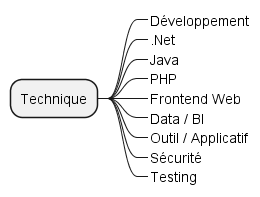

The diagram above was rendered by PlantUML. Its source (embedded in the PNG):
@startmindmap
* Technique
**_ Développement
**_ .Net
**_ Java
**_ PHP
**_ Frontend Web
**_ Data / BI
**_ Outil / Applicatif
**_ Sécurité
**_ Testing
@endmindmap